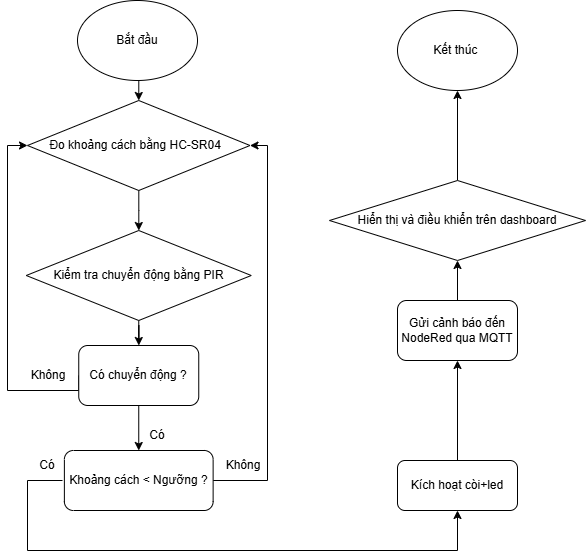

The diagram above was exported from draw.io. Its source (the exported page's mxGraphModel, read from the mxfile embedded in the PNG):
<mxGraphModel dx="1050" dy="557" grid="1" gridSize="10" guides="1" tooltips="1" connect="1" arrows="1" fold="1" page="1" pageScale="1" pageWidth="827" pageHeight="1169" math="0" shadow="0">
  <root>
    <mxCell id="0" />
    <mxCell id="1" parent="0" />
    <mxCell id="of4C1BN8t_FiksXle2O4-6" style="edgeStyle=orthogonalEdgeStyle;rounded=0;orthogonalLoop=1;jettySize=auto;html=1;exitX=0.5;exitY=1;exitDx=0;exitDy=0;entryX=0.5;entryY=0;entryDx=0;entryDy=0;" parent="1" source="of4C1BN8t_FiksXle2O4-1" target="of4C1BN8t_FiksXle2O4-5" edge="1">
      <mxGeometry relative="1" as="geometry" />
    </mxCell>
    <mxCell id="of4C1BN8t_FiksXle2O4-1" value="Bắt đầu" style="ellipse;whiteSpace=wrap;html=1;" parent="1" vertex="1">
      <mxGeometry x="170" y="210" width="120" height="80" as="geometry" />
    </mxCell>
    <mxCell id="RH35qb24Z_Ley2hVE8N9-26" style="edgeStyle=orthogonalEdgeStyle;rounded=0;orthogonalLoop=1;jettySize=auto;html=1;exitX=0.5;exitY=0;exitDx=0;exitDy=0;entryX=0.5;entryY=1;entryDx=0;entryDy=0;" parent="1" source="of4C1BN8t_FiksXle2O4-3" target="RH35qb24Z_Ley2hVE8N9-23" edge="1">
      <mxGeometry relative="1" as="geometry" />
    </mxCell>
    <mxCell id="of4C1BN8t_FiksXle2O4-3" value="Gửi cảnh báo đến NodeRed qua MQTT" style="rounded=1;whiteSpace=wrap;html=1;" parent="1" vertex="1">
      <mxGeometry x="490" y="510" width="120" height="60" as="geometry" />
    </mxCell>
    <mxCell id="of4C1BN8t_FiksXle2O4-9" value="" style="edgeStyle=orthogonalEdgeStyle;rounded=0;orthogonalLoop=1;jettySize=auto;html=1;" parent="1" source="of4C1BN8t_FiksXle2O4-5" target="of4C1BN8t_FiksXle2O4-8" edge="1">
      <mxGeometry relative="1" as="geometry" />
    </mxCell>
    <mxCell id="of4C1BN8t_FiksXle2O4-5" value="Đo khoảng cách bằng HC-SR04&amp;nbsp;&amp;nbsp;" style="rhombus;whiteSpace=wrap;html=1;" parent="1" vertex="1">
      <mxGeometry x="120" y="310" width="222.5" height="90" as="geometry" />
    </mxCell>
    <mxCell id="RH35qb24Z_Ley2hVE8N9-3" style="edgeStyle=orthogonalEdgeStyle;rounded=0;orthogonalLoop=1;jettySize=auto;html=1;exitX=0.5;exitY=1;exitDx=0;exitDy=0;" parent="1" source="of4C1BN8t_FiksXle2O4-8" target="RH35qb24Z_Ley2hVE8N9-2" edge="1">
      <mxGeometry relative="1" as="geometry" />
    </mxCell>
    <mxCell id="of4C1BN8t_FiksXle2O4-8" value="Kiểm tra chuyển động bằng PIR&lt;br/&gt; " style="rhombus;whiteSpace=wrap;html=1;" parent="1" vertex="1">
      <mxGeometry x="118.75" y="440" width="225" height="90" as="geometry" />
    </mxCell>
    <mxCell id="RH35qb24Z_Ley2hVE8N9-9" style="edgeStyle=orthogonalEdgeStyle;rounded=0;orthogonalLoop=1;jettySize=auto;html=1;exitX=0;exitY=0.5;exitDx=0;exitDy=0;entryX=0;entryY=0.5;entryDx=0;entryDy=0;" parent="1" source="RH35qb24Z_Ley2hVE8N9-2" target="of4C1BN8t_FiksXle2O4-5" edge="1">
      <mxGeometry relative="1" as="geometry">
        <mxPoint x="80" y="400" as="targetPoint" />
        <Array as="points">
          <mxPoint x="171" y="600" />
          <mxPoint x="100" y="600" />
          <mxPoint x="100" y="355" />
        </Array>
      </mxGeometry>
    </mxCell>
    <mxCell id="RH35qb24Z_Ley2hVE8N9-12" style="edgeStyle=orthogonalEdgeStyle;rounded=0;orthogonalLoop=1;jettySize=auto;html=1;exitX=0.5;exitY=1;exitDx=0;exitDy=0;entryX=0.5;entryY=0;entryDx=0;entryDy=0;" parent="1" source="RH35qb24Z_Ley2hVE8N9-2" target="RH35qb24Z_Ley2hVE8N9-11" edge="1">
      <mxGeometry relative="1" as="geometry" />
    </mxCell>
    <mxCell id="RH35qb24Z_Ley2hVE8N9-2" value="Có chuyển động ?" style="rounded=1;whiteSpace=wrap;html=1;" parent="1" vertex="1">
      <mxGeometry x="171.25" y="555" width="120" height="60" as="geometry" />
    </mxCell>
    <mxCell id="RH35qb24Z_Ley2hVE8N9-10" value="Không" style="text;html=1;align=center;verticalAlign=middle;whiteSpace=wrap;rounded=0;" parent="1" vertex="1">
      <mxGeometry x="111.25" y="570" width="60" height="30" as="geometry" />
    </mxCell>
    <mxCell id="RH35qb24Z_Ley2hVE8N9-15" style="edgeStyle=orthogonalEdgeStyle;rounded=0;orthogonalLoop=1;jettySize=auto;html=1;exitX=1;exitY=0.5;exitDx=0;exitDy=0;entryX=1;entryY=0.5;entryDx=0;entryDy=0;" parent="1" source="RH35qb24Z_Ley2hVE8N9-11" target="of4C1BN8t_FiksXle2O4-5" edge="1">
      <mxGeometry relative="1" as="geometry">
        <Array as="points">
          <mxPoint x="360" y="690" />
          <mxPoint x="360" y="355" />
        </Array>
      </mxGeometry>
    </mxCell>
    <mxCell id="RH35qb24Z_Ley2hVE8N9-11" value="Khoảng cách &amp;lt; Ngưỡng ?" style="rounded=1;whiteSpace=wrap;html=1;" parent="1" vertex="1">
      <mxGeometry x="156.88" y="660" width="148.75" height="60" as="geometry" />
    </mxCell>
    <mxCell id="RH35qb24Z_Ley2hVE8N9-13" value="Có" style="text;html=1;align=center;verticalAlign=middle;whiteSpace=wrap;rounded=0;" parent="1" vertex="1">
      <mxGeometry x="220" y="630" width="60" height="30" as="geometry" />
    </mxCell>
    <mxCell id="RH35qb24Z_Ley2hVE8N9-16" value="Không" style="text;html=1;align=center;verticalAlign=middle;whiteSpace=wrap;rounded=0;" parent="1" vertex="1">
      <mxGeometry x="305.63" y="660" width="60" height="30" as="geometry" />
    </mxCell>
    <mxCell id="RH35qb24Z_Ley2hVE8N9-25" style="edgeStyle=orthogonalEdgeStyle;rounded=0;orthogonalLoop=1;jettySize=auto;html=1;entryX=0.5;entryY=1;entryDx=0;entryDy=0;" parent="1" source="RH35qb24Z_Ley2hVE8N9-17" target="of4C1BN8t_FiksXle2O4-3" edge="1">
      <mxGeometry relative="1" as="geometry" />
    </mxCell>
    <mxCell id="RH35qb24Z_Ley2hVE8N9-17" value="Kích hoạt còi+led" style="rounded=1;whiteSpace=wrap;html=1;" parent="1" vertex="1">
      <mxGeometry x="490" y="670" width="120" height="50" as="geometry" />
    </mxCell>
    <mxCell id="RH35qb24Z_Ley2hVE8N9-21" style="edgeStyle=orthogonalEdgeStyle;rounded=0;orthogonalLoop=1;jettySize=auto;html=1;exitX=0.75;exitY=1;exitDx=0;exitDy=0;entryX=0.5;entryY=1;entryDx=0;entryDy=0;" parent="1" source="RH35qb24Z_Ley2hVE8N9-19" target="RH35qb24Z_Ley2hVE8N9-17" edge="1">
      <mxGeometry relative="1" as="geometry">
        <Array as="points">
          <mxPoint x="120" y="690" />
          <mxPoint x="120" y="760" />
          <mxPoint x="550" y="760" />
        </Array>
      </mxGeometry>
    </mxCell>
    <mxCell id="RH35qb24Z_Ley2hVE8N9-19" value="Có" style="text;html=1;align=center;verticalAlign=middle;whiteSpace=wrap;rounded=0;" parent="1" vertex="1">
      <mxGeometry x="110" y="660" width="60" height="30" as="geometry" />
    </mxCell>
    <mxCell id="RH35qb24Z_Ley2hVE8N9-28" style="edgeStyle=orthogonalEdgeStyle;rounded=0;orthogonalLoop=1;jettySize=auto;html=1;exitX=0.5;exitY=0;exitDx=0;exitDy=0;entryX=0.5;entryY=1;entryDx=0;entryDy=0;" parent="1" source="RH35qb24Z_Ley2hVE8N9-23" target="RH35qb24Z_Ley2hVE8N9-27" edge="1">
      <mxGeometry relative="1" as="geometry" />
    </mxCell>
    <mxCell id="RH35qb24Z_Ley2hVE8N9-23" value="Hiển thị và điều khiển trên dashboard" style="rhombus;whiteSpace=wrap;html=1;" parent="1" vertex="1">
      <mxGeometry x="422" y="390" width="256" height="80" as="geometry" />
    </mxCell>
    <mxCell id="RH35qb24Z_Ley2hVE8N9-27" value="Kết thúc&amp;nbsp;" style="ellipse;whiteSpace=wrap;html=1;" parent="1" vertex="1">
      <mxGeometry x="490" y="220" width="120" height="80" as="geometry" />
    </mxCell>
  </root>
</mxGraphModel>